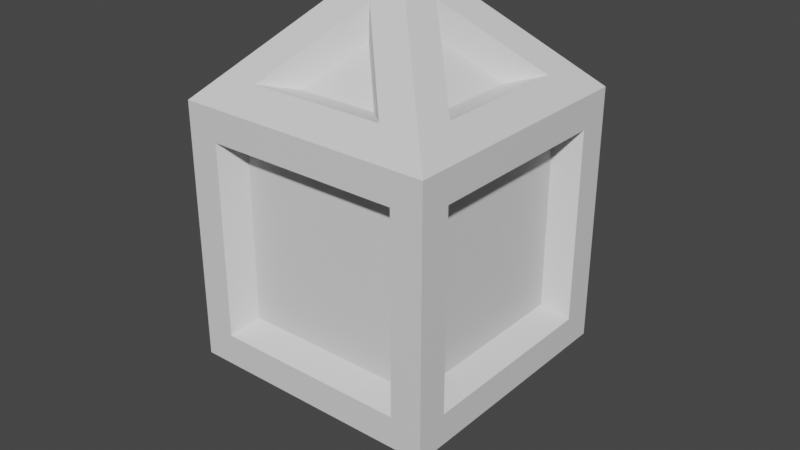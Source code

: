 # Source: Enemy_04.blend  (saved by Blender 2.83.20; exported with 4.5.12 LTS)
import bpy
from mathutils import Matrix  # noqa: F401  (used for matrix-valued properties, if any)

bpy.ops.wm.read_factory_settings(use_empty=True)
scene = bpy.context.scene
scene.name = 'Scene'

# ---- collections
col_collection = bpy.data.collections.new('Collection'); scene.collection.children.link(col_collection)

# ---- materials (node trees are filled in below, after node groups)
mat_material = bpy.data.materials.new('Material')
mat_material.alpha_threshold = 0.0
mat_material.use_transparent_shadow = False
mat_material.line_color = (0.0, 0.0, 0.0, 1.0)

# ---- material node trees
mat_material.use_nodes = True; mat_material.node_tree.nodes.clear()
_N = mat_material.node_tree.nodes; _L = mat_material.node_tree.links
n0 = _N.new('ShaderNodeOutputMaterial'); n0.name = 'Material Output'; n0.location = (300, 300)
n1 = _N.new('ShaderNodeBsdfPrincipled'); n1.name = 'Principled BSDF'; n1.location = (10, 300)
n1.distribution = 'GGX'
n1.subsurface_method = 'BURLEY'
n1.inputs[2].default_value = 0.4
n1.inputs[3].default_value = 1.45
n1.inputs[27].default_value = (0.0, 0.0, 0.0, 1.0)
n1.inputs[28].default_value = 1.0
_L.new(n1.outputs[0], n0.inputs[0])
n0.is_active_output = True

# ---- world
world_world = bpy.data.worlds.new('World'); scene.world = world_world
world_world.use_nodes = True; world_world.node_tree.nodes.clear()
_N = world_world.node_tree.nodes; _L = world_world.node_tree.links
n0 = _N.new('ShaderNodeOutputWorld'); n0.name = 'World Output'; n0.location = (300, 300)
n1 = _N.new('ShaderNodeBackground'); n1.name = 'Background'; n1.location = (10, 300)
n1.inputs[0].default_value = (0.05088, 0.05088, 0.05088, 1.0)
_L.new(n1.outputs[0], n0.inputs[0])
n0.is_active_output = True
world_world.color = (0.05088, 0.05088, 0.05088)
world_world.use_sun_shadow = False
world_world.sun_shadow_jitter_overblur = 0.0

# ---- meshes
me_cube = bpy.data.meshes.new('Cube')
me_cube.from_pydata([(0.5, 0.5, 0.5), (0.5, 0.5, -0.5), (0.5, -0.5, 0.5), (0.5, -0.5, -0.5), (-0.5, 0.5, 0.5), (-0.5, 0.5, -0.5), (-0.5, -0.5, 0.5), (-0.5, -0.5, -0.5), (0.0, 0.0, 1.0), (0.0, 0.0, -1.0), (-0.1553, -0.3109, 0.5632), (0.1553, -0.3109, 0.5632), (5.044e-09, -0.1556, 0.7186), (0.3216, -0.411, -0.3216), (0.3216, -0.411, 0.3216), (-0.3216, -0.411, 0.3216), (-0.3216, -0.411, -0.3216), (0.1553, -0.3109, -0.5632), (-0.1553, -0.3109, -0.5632), (-5.044e-09, -0.1556, -0.7186), (-0.411, -0.3216, -0.3216), (-0.411, -0.3216, 0.3216), (-0.411, 0.3216, 0.3216), (-0.411, 0.3216, -0.3216), (0.411, 0.3216, -0.3216), (0.411, 0.3216, 0.3216), (0.411, -0.3216, 0.3216), (0.411, -0.3216, -0.3216), (-0.3109, 0.1553, 0.5632), (-0.3109, -0.1553, 0.5632), (-0.1556, -5.044e-09, 0.7186), (0.3109, -0.1553, 0.5632), (0.3109, 0.1553, 0.5632), (0.1556, 5.044e-09, 0.7186), (0.1553, 0.3109, 0.5632), (-0.1553, 0.3109, 0.5632), (-5.044e-09, 0.1556, 0.7186), (-0.3109, -0.1553, -0.5632), (-0.3109, 0.1553, -0.5632), (-0.1556, 5.044e-09, -0.7186), (0.3109, 0.1553, -0.5632), (0.3109, -0.1553, -0.5632), (0.1556, -5.044e-09, -0.7186), (-0.1553, 0.3109, -0.5632), (0.1553, 0.3109, -0.5632), (5.044e-09, 0.1556, -0.7186), (-0.3216, 0.411, -0.3216), (-0.3216, 0.411, 0.3216), (0.3216, 0.411, 0.3216), (0.3216, 0.411, -0.3216), (0.2643, -0.4137, 0.5863), (-0.2643, -0.4137, 0.5863), (0.0, -0.1494, 0.8506), (0.378, -0.5, 0.378), (0.378, -0.5, -0.378), (-0.378, -0.5, -0.378), (-0.378, -0.5, 0.378), (-0.2643, -0.4137, -0.5863), (0.2643, -0.4137, -0.5863), (0.0, -0.1494, -0.8506), (-0.5, -0.378, -0.378), (-0.5, -0.378, 0.378), (-0.5, 0.378, -0.378), (-0.5, 0.378, 0.378), (0.5, 0.378, 0.378), (0.5, 0.378, -0.378), (0.5, -0.378, -0.378), (0.5, -0.378, 0.378), (-0.4137, -0.2643, 0.5863), (-0.4137, 0.2643, 0.5863), (-0.1494, 0.0, 0.8506), (0.4137, 0.2643, 0.5863), (0.4137, -0.2643, 0.5863), (0.1494, 0.0, 0.8506), (-0.2643, 0.4137, 0.5863), (0.2643, 0.4137, 0.5863), (0.0, 0.1494, 0.8506), (-0.4137, 0.2643, -0.5863), (-0.4137, -0.2643, -0.5863), (-0.1494, 0.0, -0.8506), (0.4137, -0.2643, -0.5863), (0.4137, 0.2643, -0.5863), (0.1494, 0.0, -0.8506), (0.2643, 0.4137, -0.5863), (-0.2643, 0.4137, -0.5863), (0.0, 0.1494, -0.8506), (-0.378, 0.5, 0.378), (-0.378, 0.5, -0.378), (0.378, 0.5, -0.378), (0.378, 0.5, 0.378)], [], [(6, 2, 50, 51), (2, 8, 52, 50), (8, 6, 51, 52), (3, 2, 53, 54), (2, 6, 56, 53), (6, 7, 55, 56), (7, 3, 54, 55), (3, 7, 57, 58), (7, 9, 59, 57), (9, 3, 58, 59), (7, 6, 61, 60), (6, 4, 63, 61), (4, 5, 62, 63), (5, 7, 60, 62), (1, 0, 64, 65), (0, 2, 67, 64), (2, 3, 66, 67), (3, 1, 65, 66), (4, 6, 68, 69), (6, 8, 70, 68), (8, 4, 69, 70), (2, 0, 71, 72), (0, 8, 73, 71), (8, 2, 72, 73), (0, 4, 74, 75), (4, 8, 76, 74), (8, 0, 75, 76), (7, 5, 77, 78), (5, 9, 79, 77), (9, 7, 78, 79), (1, 3, 80, 81), (3, 9, 82, 80), (9, 1, 81, 82), (5, 1, 83, 84), (1, 9, 85, 83), (9, 5, 84, 85), (5, 4, 86, 87), (4, 0, 89, 86), (0, 1, 88, 89), (1, 5, 87, 88), (11, 10, 51, 50), (10, 12, 52, 51), (12, 11, 50, 52), (14, 13, 54, 53), (13, 16, 55, 54), (15, 14, 53, 56), (16, 15, 56, 55), (18, 17, 58, 57), (17, 19, 59, 58), (19, 18, 57, 59), (21, 20, 60, 61), (20, 23, 62, 60), (22, 21, 61, 63), (23, 22, 63, 62), (25, 24, 65, 64), (24, 27, 66, 65), (26, 25, 64, 67), (27, 26, 67, 66), (29, 28, 69, 68), (28, 30, 70, 69), (30, 29, 68, 70), (32, 31, 72, 71), (31, 33, 73, 72), (33, 32, 71, 73), (35, 34, 75, 74), (34, 36, 76, 75), (36, 35, 74, 76), (38, 37, 78, 77), (37, 39, 79, 78), (39, 38, 77, 79), (41, 40, 81, 80), (40, 42, 82, 81), (42, 41, 80, 82), (44, 43, 84, 83), (43, 45, 85, 84), (45, 44, 83, 85), (47, 46, 87, 86), (46, 49, 88, 87), (48, 47, 86, 89), (49, 48, 89, 88)])
_uv = me_cube.uv_layers.new(name='UVMap')
_uv.uv.foreach_set('vector', [0.625, 1.0, 0.625, 0.75, 0.625, 0.8305, 0.625, 0.9626, 0.625, 0.75, 0.625, 1.0, 0.625, 0.9626, 0.625, 0.8305, 0.625, 1.0, 0.625, 1.0, 0.625, 0.9626, 0.625, 0.9626, 0.375, 0.75, 0.625, 0.75, 0.5945, 0.7805, 0.4055, 0.7805, 0.625, 0.75, 0.625, 1.0, 0.5945, 0.9695, 0.5945, 0.7805, 0.625, 1.0, 0.375, 1.0, 0.4055, 0.9695, 0.5945, 0.9695, 0.375, 1.0, 0.375, 0.75, 0.4055, 0.7805, 0.4055, 0.9695, 0.375, 0.75, 0.375, 1.0, 0.375, 0.9195, 0.375, 0.7874, 0.375, 1.0, 0.375, 0.75, 0.375, 0.7874, 0.375, 0.9195, 0.375, 0.75, 0.375, 0.75, 0.375, 0.7874, 0.375, 0.7874, 0.375, 0.0, 0.625, 0.0, 0.5945, 0.0305, 0.4055, 0.0305, 0.625, 0.0, 0.625, 0.25, 0.5945, 0.2195, 0.5945, 0.0305, 0.625, 0.25, 0.375, 0.25, 0.4055, 0.2195, 0.5945, 0.2195, 0.375, 0.25, 0.375, 0.0, 0.4055, 0.0305, 0.4055, 0.2195, 0.375, 0.5, 0.625, 0.5, 0.5945, 0.5305, 0.4055, 0.5305, 0.625, 0.5, 0.625, 0.75, 0.5945, 0.7195, 0.5945, 0.5305, 0.625, 0.75, 0.375, 0.75, 0.4055, 0.7195, 0.5945, 0.7195, 0.375, 0.75, 0.375, 0.5, 0.4055, 0.5305, 0.4055, 0.7195, 0.625, 0.25, 0.625, 0.0, 0.625, 0.08049, 0.625, 0.2126, 0.625, 0.0, 0.625, 0.25, 0.625, 0.2126, 0.625, 0.08049, 0.625, 0.25, 0.625, 0.25, 0.625, 0.2126, 0.625, 0.2126, 0.625, 0.75, 0.625, 0.5, 0.625, 0.5805, 0.625, 0.7126, 0.625, 0.5, 0.625, 0.75, 0.625, 0.7126, 0.625, 0.5805, 0.625, 0.75, 0.625, 0.75, 0.625, 0.7126, 0.625, 0.7126, 0.625, 0.5, 0.625, 0.25, 0.625, 0.3305, 0.625, 0.4626, 0.625, 0.25, 0.625, 0.5, 0.625, 0.4626, 0.625, 0.3305, 0.625, 0.5, 0.625, 0.5, 0.625, 0.4626, 0.625, 0.4626, 0.375, 0.0, 0.375, 0.25, 0.375, 0.1695, 0.375, 0.03735, 0.375, 0.25, 0.375, 0.0, 0.375, 0.03735, 0.375, 0.1695, 0.375, 0.0, 0.375, 0.0, 0.375, 0.03735, 0.375, 0.03735, 0.375, 0.5, 0.375, 0.75, 0.375, 0.6695, 0.375, 0.5374, 0.375, 0.75, 0.375, 0.5, 0.375, 0.5374, 0.375, 0.6695, 0.375, 0.5, 0.375, 0.5, 0.375, 0.5374, 0.375, 0.5374, 0.375, 0.25, 0.375, 0.5, 0.375, 0.4195, 0.375, 0.2874, 0.375, 0.5, 0.375, 0.25, 0.375, 0.2874, 0.375, 0.4195, 0.375, 0.25, 0.375, 0.25, 0.375, 0.2874, 0.375, 0.2874, 0.375, 0.25, 0.625, 0.25, 0.5945, 0.2805, 0.4055, 0.2805, 0.625, 0.25, 0.625, 0.5, 0.5945, 0.4695, 0.5945, 0.2805, 0.625, 0.5, 0.375, 0.5, 0.4055, 0.4695, 0.5945, 0.4695, 0.375, 0.5, 0.375, 0.25, 0.4055, 0.2805, 0.4055, 0.4695, 0.625, 0.8677, 0.625, 0.9454, 0.625, 0.9626, 0.625, 0.8305, 0.625, 0.9454, 0.625, 0.9454, 0.625, 0.9626, 0.625, 0.9626, 0.625, 0.9454, 0.625, 0.8677, 0.625, 0.8305, 0.625, 0.9626, 0.5804, 0.7946, 0.4196, 0.7946, 0.4055, 0.7805, 0.5945, 0.7805, 0.4196, 0.7946, 0.4196, 0.9554, 0.4055, 0.9695, 0.4055, 0.7805, 0.5804, 0.9554, 0.5804, 0.7946, 0.5945, 0.7805, 0.5945, 0.9695, 0.4196, 0.9554, 0.5804, 0.9554, 0.5945, 0.9695, 0.4055, 0.9695, 0.375, 0.8823, 0.375, 0.8046, 0.375, 0.7874, 0.375, 0.9195, 0.375, 0.8046, 0.375, 0.8046, 0.375, 0.7874, 0.375, 0.7874, 0.375, 0.8046, 0.375, 0.8823, 0.375, 0.9195, 0.375, 0.7874, 0.5804, 0.0446, 0.4196, 0.0446, 0.4055, 0.0305, 0.5945, 0.0305, 0.4196, 0.0446, 0.4196, 0.2054, 0.4055, 0.2195, 0.4055, 0.0305, 0.5804, 0.2054, 0.5804, 0.0446, 0.5945, 0.0305, 0.5945, 0.2195, 0.4196, 0.2054, 0.5804, 0.2054, 0.5945, 0.2195, 0.4055, 0.2195, 0.5804, 0.5446, 0.4196, 0.5446, 0.4055, 0.5305, 0.5945, 0.5305, 0.4196, 0.5446, 0.4196, 0.7054, 0.4055, 0.7195, 0.4055, 0.5305, 0.5804, 0.7054, 0.5804, 0.5446, 0.5945, 0.5305, 0.5945, 0.7195, 0.4196, 0.7054, 0.5804, 0.7054, 0.5945, 0.7195, 0.4055, 0.7195, 0.625, 0.1177, 0.625, 0.1954, 0.625, 0.2126, 0.625, 0.08049, 0.625, 0.1954, 0.625, 0.1954, 0.625, 0.2126, 0.625, 0.2126, 0.625, 0.1954, 0.625, 0.1177, 0.625, 0.08049, 0.625, 0.2126, 0.625, 0.6177, 0.625, 0.6954, 0.625, 0.7126, 0.625, 0.5805, 0.625, 0.6954, 0.625, 0.6954, 0.625, 0.7126, 0.625, 0.7126, 0.625, 0.6954, 0.625, 0.6177, 0.625, 0.5805, 0.625, 0.7126, 0.625, 0.3677, 0.625, 0.4454, 0.625, 0.4626, 0.625, 0.3305, 0.625, 0.4454, 0.625, 0.4454, 0.625, 0.4626, 0.625, 0.4626, 0.625, 0.4454, 0.625, 0.3677, 0.625, 0.3305, 0.625, 0.4626, 0.375, 0.1323, 0.375, 0.05463, 0.375, 0.03735, 0.375, 0.1695, 0.375, 0.05463, 0.375, 0.05463, 0.375, 0.03735, 0.375, 0.03735, 0.375, 0.05463, 0.375, 0.1323, 0.375, 0.1695, 0.375, 0.03735, 0.375, 0.6323, 0.375, 0.5546, 0.375, 0.5374, 0.375, 0.6695, 0.375, 0.5546, 0.375, 0.5546, 0.375, 0.5374, 0.375, 0.5374, 0.375, 0.5546, 0.375, 0.6323, 0.375, 0.6695, 0.375, 0.5374, 0.375, 0.3823, 0.375, 0.3046, 0.375, 0.2874, 0.375, 0.4195, 0.375, 0.3046, 0.375, 0.3046, 0.375, 0.2874, 0.375, 0.2874, 0.375, 0.3046, 0.375, 0.3823, 0.375, 0.4195, 0.375, 0.2874, 0.5804, 0.2946, 0.4196, 0.2946, 0.4055, 0.2805, 0.5945, 0.2805, 0.4196, 0.2946, 0.4196, 0.4554, 0.4055, 0.4695, 0.4055, 0.2805, 0.5804, 0.4554, 0.5804, 0.2946, 0.5945, 0.2805, 0.5945, 0.4695, 0.4196, 0.4554, 0.5804, 0.4554, 0.5945, 0.4695, 0.4055, 0.4695])
me_cube.materials.append(mat_material)
me_cube.use_remesh_preserve_volume = False
me_cube.use_remesh_preserve_attributes = False
me_cube.use_mirror_vertex_groups = False
me_cube.update()
me_cube_001 = bpy.data.meshes.new('Cube.001')
me_cube_001.from_pydata([(-0.1553, -0.3109, 0.5632), (0.1553, -0.3109, 0.5632), (5.044e-09, -0.1556, 0.7186), (0.3216, -0.411, -0.3216), (0.3216, -0.411, 0.3216), (-0.3216, -0.411, 0.3216), (-0.3216, -0.411, -0.3216), (0.1553, -0.3109, -0.5632), (-0.1553, -0.3109, -0.5632), (-5.044e-09, -0.1556, -0.7186), (-0.411, -0.3216, -0.3216), (-0.411, -0.3216, 0.3216), (-0.411, 0.3216, 0.3216), (-0.411, 0.3216, -0.3216), (0.411, 0.3216, -0.3216), (0.411, 0.3216, 0.3216), (0.411, -0.3216, 0.3216), (0.411, -0.3216, -0.3216), (-0.3109, 0.1553, 0.5632), (-0.3109, -0.1553, 0.5632), (-0.1556, -5.044e-09, 0.7186), (0.3109, -0.1553, 0.5632), (0.3109, 0.1553, 0.5632), (0.1556, 5.044e-09, 0.7186), (0.1553, 0.3109, 0.5632), (-0.1553, 0.3109, 0.5632), (-5.044e-09, 0.1556, 0.7186), (-0.3109, -0.1553, -0.5632), (-0.3109, 0.1553, -0.5632), (-0.1556, 5.044e-09, -0.7186), (0.3109, 0.1553, -0.5632), (0.3109, -0.1553, -0.5632), (0.1556, -5.044e-09, -0.7186), (-0.1553, 0.3109, -0.5632), (0.1553, 0.3109, -0.5632), (5.044e-09, 0.1556, -0.7186), (-0.3216, 0.411, -0.3216), (-0.3216, 0.411, 0.3216), (0.3216, 0.411, 0.3216), (0.3216, 0.411, -0.3216)], [], [(0, 1, 2), (3, 4, 5, 6), (7, 8, 9), (10, 11, 12, 13), (14, 15, 16, 17), (18, 19, 20), (21, 22, 23), (24, 25, 26), (27, 28, 29), (30, 31, 32), (33, 34, 35), (36, 37, 38, 39)])
_uv = me_cube_001.uv_layers.new(name='UVMap')
_uv.uv.foreach_set('vector', [0.625, 0.9454, 0.625, 0.8677, 0.625, 0.9454, 0.4196, 0.7946, 0.5804, 0.7946, 0.5804, 0.9554, 0.4196, 0.9554, 0.375, 0.8046, 0.375, 0.8823, 0.375, 0.8046, 0.4196, 0.0446, 0.5804, 0.0446, 0.5804, 0.2054, 0.4196, 0.2054, 0.4196, 0.5446, 0.5804, 0.5446, 0.5804, 0.7054, 0.4196, 0.7054, 0.625, 0.1954, 0.625, 0.1177, 0.625, 0.1954, 0.625, 0.6954, 0.625, 0.6177, 0.625, 0.6954, 0.625, 0.4454, 0.625, 0.3677, 0.625, 0.4454, 0.375, 0.05463, 0.375, 0.1323, 0.375, 0.05463, 0.375, 0.5546, 0.375, 0.6323, 0.375, 0.5546, 0.375, 0.3046, 0.375, 0.3823, 0.375, 0.3046, 0.4196, 0.2946, 0.5804, 0.2946, 0.5804, 0.4554, 0.4196, 0.4554])
me_cube_001.materials.append(mat_material)
me_cube_001.use_remesh_preserve_volume = False
me_cube_001.use_remesh_preserve_attributes = False
me_cube_001.use_mirror_vertex_groups = False
me_cube_001.update()

# ---- objects
ob_body = bpy.data.objects.new('Body', me_cube)
ob_fill = bpy.data.objects.new('Fill', me_cube_001)

# ---- transforms, parenting, visibility, modifiers, constraints
ob_body.location = (0.0, 0.0, 0.0)
ob_body.lock_rotations_4d = False
ob_body.empty_display_type = 'ARROWS'
ob_body.lineart.crease_threshold = 0.0
ob_fill.location = (0.0, 0.0, 0.0)
ob_fill.lock_rotations_4d = False
ob_fill.empty_display_type = 'ARROWS'
ob_fill.lineart.crease_threshold = 0.0

# ---- collection membership
col_collection.objects.link(ob_body)
col_collection.objects.link(ob_fill)

# ---- scene / render settings (as saved in the file)
scene.frame_start = 1; scene.frame_end = 250; scene.frame_set(1)
scene.render.engine = 'BLENDER_EEVEE_NEXT'
scene.cycles.use_denoising = False
scene.cycles.samples = 128
scene.cycles.sampling_pattern = 'TABULATED_SOBOL'
scene.cycles.use_adaptive_sampling = False
scene.cycles.use_light_tree = False
scene.view_settings.view_transform = 'Filmic'
bpy.context.view_layer.update()

# ---- added for rendering (the .blend has no active camera and no usable light): camera, sun
cam_auto = bpy.data.cameras.new('AutoCamera')
cam_auto.lens = 50.0
cam_auto.sensor_width = 36.0
cam_auto.clip_end = 1000.0
ob_auto_camera = bpy.data.objects.new('AutoCamera', cam_auto)
scene.collection.objects.link(ob_auto_camera)
ob_auto_camera.location = (2.26633, -2.71959, 1.81306)
ob_auto_camera.rotation_euler = (1.09748, -7.21219e-08, 0.694738)
scene.camera = ob_auto_camera
light_auto_sun = bpy.data.lights.new('AutoSun', 'SUN')
light_auto_sun.energy = 3.0
light_auto_sun.angle = 0.0523599
ob_auto_sun = bpy.data.objects.new('AutoSun', light_auto_sun)
scene.collection.objects.link(ob_auto_sun)
ob_auto_sun.rotation_euler = (0.872665, 0.174533, 0.523599)
bpy.context.view_layer.update()
